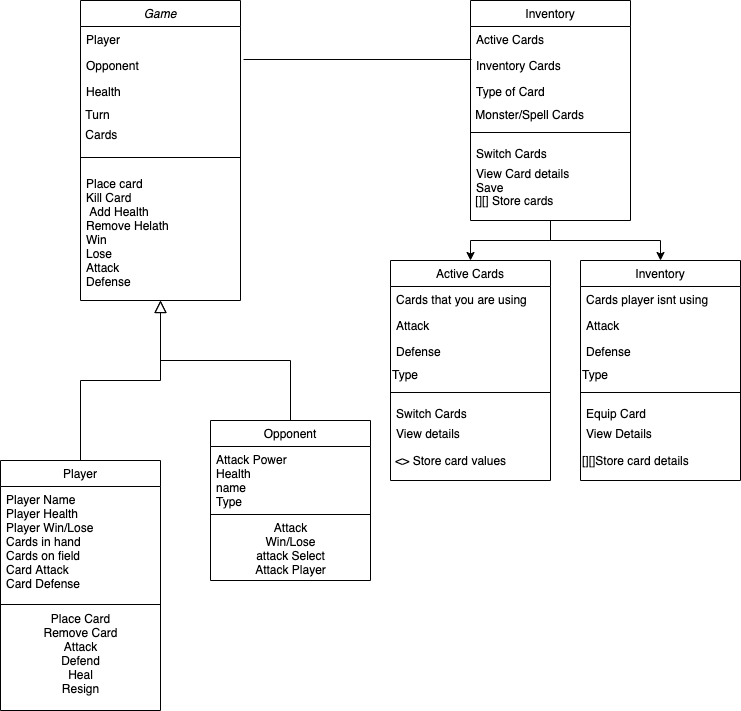

The diagram above was exported from draw.io. Its source (the exported page's mxGraphModel, read from the mxfile embedded in the PNG):
<mxGraphModel dx="441" dy="483" grid="1" gridSize="10" guides="1" tooltips="1" connect="1" arrows="1" fold="1" page="1" pageScale="1" pageWidth="827" pageHeight="1169" math="0" shadow="0">
  <root>
    <mxCell id="WIyWlLk6GJQsqaUBKTNV-0" />
    <mxCell id="WIyWlLk6GJQsqaUBKTNV-1" parent="WIyWlLk6GJQsqaUBKTNV-0" />
    <mxCell id="zkfFHV4jXpPFQw0GAbJ--0" value="Game" style="swimlane;fontStyle=2;align=center;verticalAlign=top;childLayout=stackLayout;horizontal=1;startSize=26;horizontalStack=0;resizeParent=1;resizeLast=0;collapsible=1;marginBottom=0;rounded=0;shadow=0;strokeWidth=1;" parent="WIyWlLk6GJQsqaUBKTNV-1" vertex="1">
      <mxGeometry x="150" y="60" width="160" height="300" as="geometry">
        <mxRectangle x="230" y="140" width="160" height="26" as="alternateBounds" />
      </mxGeometry>
    </mxCell>
    <mxCell id="zkfFHV4jXpPFQw0GAbJ--1" value="Player" style="text;align=left;verticalAlign=top;spacingLeft=4;spacingRight=4;overflow=hidden;rotatable=0;points=[[0,0.5],[1,0.5]];portConstraint=eastwest;" parent="zkfFHV4jXpPFQw0GAbJ--0" vertex="1">
      <mxGeometry y="26" width="160" height="26" as="geometry" />
    </mxCell>
    <mxCell id="zkfFHV4jXpPFQw0GAbJ--2" value="Opponent" style="text;align=left;verticalAlign=top;spacingLeft=4;spacingRight=4;overflow=hidden;rotatable=0;points=[[0,0.5],[1,0.5]];portConstraint=eastwest;rounded=0;shadow=0;html=0;" parent="zkfFHV4jXpPFQw0GAbJ--0" vertex="1">
      <mxGeometry y="52" width="160" height="26" as="geometry" />
    </mxCell>
    <mxCell id="zkfFHV4jXpPFQw0GAbJ--3" value="Health" style="text;align=left;verticalAlign=top;spacingLeft=4;spacingRight=4;overflow=hidden;rotatable=0;points=[[0,0.5],[1,0.5]];portConstraint=eastwest;rounded=0;shadow=0;html=0;" parent="zkfFHV4jXpPFQw0GAbJ--0" vertex="1">
      <mxGeometry y="78" width="160" height="26" as="geometry" />
    </mxCell>
    <mxCell id="nlNkPiYQwenUFtcPhILP-43" value="&amp;nbsp;Turn" style="text;html=1;align=left;verticalAlign=middle;resizable=0;points=[];autosize=1;" parent="zkfFHV4jXpPFQw0GAbJ--0" vertex="1">
      <mxGeometry y="104" width="160" height="20" as="geometry" />
    </mxCell>
    <mxCell id="nlNkPiYQwenUFtcPhILP-44" value="&amp;nbsp;Cards" style="text;html=1;align=left;verticalAlign=middle;resizable=0;points=[];autosize=1;" parent="zkfFHV4jXpPFQw0GAbJ--0" vertex="1">
      <mxGeometry y="124" width="160" height="20" as="geometry" />
    </mxCell>
    <mxCell id="zkfFHV4jXpPFQw0GAbJ--4" value="" style="line;html=1;strokeWidth=1;align=left;verticalAlign=middle;spacingTop=-1;spacingLeft=3;spacingRight=3;rotatable=0;labelPosition=right;points=[];portConstraint=eastwest;" parent="zkfFHV4jXpPFQw0GAbJ--0" vertex="1">
      <mxGeometry y="144" width="160" height="26" as="geometry" />
    </mxCell>
    <mxCell id="zkfFHV4jXpPFQw0GAbJ--5" value="Place card&#10;Kill Card&#10; Add Health&#10;Remove Helath&#10;Win&#10;Lose&#10;Attack&#10;Defense " style="text;align=left;verticalAlign=top;spacingLeft=4;spacingRight=4;overflow=hidden;rotatable=0;points=[[0,0.5],[1,0.5]];portConstraint=eastwest;" parent="zkfFHV4jXpPFQw0GAbJ--0" vertex="1">
      <mxGeometry y="170" width="160" height="130" as="geometry" />
    </mxCell>
    <mxCell id="zkfFHV4jXpPFQw0GAbJ--6" value="Player" style="swimlane;fontStyle=0;align=center;verticalAlign=top;childLayout=stackLayout;horizontal=1;startSize=26;horizontalStack=0;resizeParent=1;resizeLast=0;collapsible=1;marginBottom=0;rounded=0;shadow=0;strokeWidth=1;" parent="WIyWlLk6GJQsqaUBKTNV-1" vertex="1">
      <mxGeometry x="70" y="520" width="160" height="250" as="geometry">
        <mxRectangle x="130" y="380" width="160" height="26" as="alternateBounds" />
      </mxGeometry>
    </mxCell>
    <mxCell id="zkfFHV4jXpPFQw0GAbJ--7" value="Player Name&#10;Player Health&#10;Player Win/Lose&#10;Cards in hand&#10;Cards on field&#10;Card Attack&#10;Card Defense&#10;" style="text;align=left;verticalAlign=top;spacingLeft=4;spacingRight=4;overflow=hidden;rotatable=0;points=[[0,0.5],[1,0.5]];portConstraint=eastwest;" parent="zkfFHV4jXpPFQw0GAbJ--6" vertex="1">
      <mxGeometry y="26" width="160" height="114" as="geometry" />
    </mxCell>
    <mxCell id="zkfFHV4jXpPFQw0GAbJ--9" value="" style="line;html=1;strokeWidth=1;align=left;verticalAlign=middle;spacingTop=-1;spacingLeft=3;spacingRight=3;rotatable=0;labelPosition=right;points=[];portConstraint=eastwest;" parent="zkfFHV4jXpPFQw0GAbJ--6" vertex="1">
      <mxGeometry y="140" width="160" height="8" as="geometry" />
    </mxCell>
    <mxCell id="nlNkPiYQwenUFtcPhILP-45" value="Place Card&lt;br&gt;Remove Card&lt;br&gt;Attack&lt;br&gt;Defend&lt;br&gt;Heal&lt;br&gt;Resign" style="text;html=1;align=center;verticalAlign=middle;resizable=0;points=[];autosize=1;" parent="zkfFHV4jXpPFQw0GAbJ--6" vertex="1">
      <mxGeometry y="148" width="160" height="90" as="geometry" />
    </mxCell>
    <mxCell id="zkfFHV4jXpPFQw0GAbJ--12" value="" style="endArrow=block;endSize=10;endFill=0;shadow=0;strokeWidth=1;rounded=0;edgeStyle=elbowEdgeStyle;elbow=vertical;" parent="WIyWlLk6GJQsqaUBKTNV-1" source="zkfFHV4jXpPFQw0GAbJ--6" target="zkfFHV4jXpPFQw0GAbJ--0" edge="1">
      <mxGeometry width="160" relative="1" as="geometry">
        <mxPoint x="200" y="203" as="sourcePoint" />
        <mxPoint x="200" y="203" as="targetPoint" />
      </mxGeometry>
    </mxCell>
    <mxCell id="zkfFHV4jXpPFQw0GAbJ--13" value="Opponent" style="swimlane;fontStyle=0;align=center;verticalAlign=top;childLayout=stackLayout;horizontal=1;startSize=26;horizontalStack=0;resizeParent=1;resizeLast=0;collapsible=1;marginBottom=0;rounded=0;shadow=0;strokeWidth=1;" parent="WIyWlLk6GJQsqaUBKTNV-1" vertex="1">
      <mxGeometry x="280" y="480" width="160" height="160" as="geometry">
        <mxRectangle x="340" y="380" width="170" height="26" as="alternateBounds" />
      </mxGeometry>
    </mxCell>
    <mxCell id="zkfFHV4jXpPFQw0GAbJ--14" value="Attack Power&#10;Health&#10;name&#10;Type" style="text;align=left;verticalAlign=top;spacingLeft=4;spacingRight=4;overflow=hidden;rotatable=0;points=[[0,0.5],[1,0.5]];portConstraint=eastwest;" parent="zkfFHV4jXpPFQw0GAbJ--13" vertex="1">
      <mxGeometry y="26" width="160" height="64" as="geometry" />
    </mxCell>
    <mxCell id="zkfFHV4jXpPFQw0GAbJ--15" value="" style="line;html=1;strokeWidth=1;align=left;verticalAlign=middle;spacingTop=-1;spacingLeft=3;spacingRight=3;rotatable=0;labelPosition=right;points=[];portConstraint=eastwest;" parent="zkfFHV4jXpPFQw0GAbJ--13" vertex="1">
      <mxGeometry y="90" width="160" height="8" as="geometry" />
    </mxCell>
    <mxCell id="nlNkPiYQwenUFtcPhILP-46" value="Attack&lt;br&gt;Win/Lose&lt;br&gt;attack Select&lt;br&gt;Attack Player" style="text;html=1;align=center;verticalAlign=middle;resizable=0;points=[];autosize=1;" parent="zkfFHV4jXpPFQw0GAbJ--13" vertex="1">
      <mxGeometry y="98" width="160" height="60" as="geometry" />
    </mxCell>
    <mxCell id="zkfFHV4jXpPFQw0GAbJ--16" value="" style="endArrow=block;endSize=10;endFill=0;shadow=0;strokeWidth=1;rounded=0;edgeStyle=elbowEdgeStyle;elbow=vertical;" parent="WIyWlLk6GJQsqaUBKTNV-1" source="zkfFHV4jXpPFQw0GAbJ--13" target="zkfFHV4jXpPFQw0GAbJ--0" edge="1">
      <mxGeometry width="160" relative="1" as="geometry">
        <mxPoint x="210" y="373" as="sourcePoint" />
        <mxPoint x="310" y="271" as="targetPoint" />
      </mxGeometry>
    </mxCell>
    <mxCell id="nlNkPiYQwenUFtcPhILP-12" value="" style="edgeStyle=orthogonalEdgeStyle;rounded=0;orthogonalLoop=1;jettySize=auto;html=1;" parent="WIyWlLk6GJQsqaUBKTNV-1" source="zkfFHV4jXpPFQw0GAbJ--17" target="nlNkPiYQwenUFtcPhILP-3" edge="1">
      <mxGeometry relative="1" as="geometry" />
    </mxCell>
    <mxCell id="nlNkPiYQwenUFtcPhILP-42" value="" style="edgeStyle=orthogonalEdgeStyle;rounded=0;orthogonalLoop=1;jettySize=auto;html=1;" parent="WIyWlLk6GJQsqaUBKTNV-1" source="zkfFHV4jXpPFQw0GAbJ--17" target="nlNkPiYQwenUFtcPhILP-33" edge="1">
      <mxGeometry relative="1" as="geometry" />
    </mxCell>
    <mxCell id="zkfFHV4jXpPFQw0GAbJ--17" value="Inventory" style="swimlane;fontStyle=0;align=center;verticalAlign=top;childLayout=stackLayout;horizontal=1;startSize=26;horizontalStack=0;resizeParent=1;resizeLast=0;collapsible=1;marginBottom=0;rounded=0;shadow=0;strokeWidth=1;" parent="WIyWlLk6GJQsqaUBKTNV-1" vertex="1">
      <mxGeometry x="540" y="60" width="160" height="220" as="geometry">
        <mxRectangle x="550" y="140" width="160" height="26" as="alternateBounds" />
      </mxGeometry>
    </mxCell>
    <mxCell id="zkfFHV4jXpPFQw0GAbJ--19" value="Active Cards" style="text;align=left;verticalAlign=top;spacingLeft=4;spacingRight=4;overflow=hidden;rotatable=0;points=[[0,0.5],[1,0.5]];portConstraint=eastwest;rounded=0;shadow=0;html=0;" parent="zkfFHV4jXpPFQw0GAbJ--17" vertex="1">
      <mxGeometry y="26" width="160" height="26" as="geometry" />
    </mxCell>
    <mxCell id="zkfFHV4jXpPFQw0GAbJ--20" value="Inventory Cards" style="text;align=left;verticalAlign=top;spacingLeft=4;spacingRight=4;overflow=hidden;rotatable=0;points=[[0,0.5],[1,0.5]];portConstraint=eastwest;rounded=0;shadow=0;html=0;" parent="zkfFHV4jXpPFQw0GAbJ--17" vertex="1">
      <mxGeometry y="52" width="160" height="26" as="geometry" />
    </mxCell>
    <mxCell id="zkfFHV4jXpPFQw0GAbJ--22" value="Type of Card&#10;" style="text;align=left;verticalAlign=top;spacingLeft=4;spacingRight=4;overflow=hidden;rotatable=0;points=[[0,0.5],[1,0.5]];portConstraint=eastwest;rounded=0;shadow=0;html=0;" parent="zkfFHV4jXpPFQw0GAbJ--17" vertex="1">
      <mxGeometry y="78" width="160" height="26" as="geometry" />
    </mxCell>
    <mxCell id="nlNkPiYQwenUFtcPhILP-0" value="&amp;nbsp;Monster/Spell Cards" style="text;html=1;align=left;verticalAlign=middle;resizable=0;points=[];autosize=1;" parent="zkfFHV4jXpPFQw0GAbJ--17" vertex="1">
      <mxGeometry y="104" width="160" height="20" as="geometry" />
    </mxCell>
    <mxCell id="zkfFHV4jXpPFQw0GAbJ--23" value="" style="line;html=1;strokeWidth=1;align=left;verticalAlign=middle;spacingTop=-1;spacingLeft=3;spacingRight=3;rotatable=0;labelPosition=right;points=[];portConstraint=eastwest;" parent="zkfFHV4jXpPFQw0GAbJ--17" vertex="1">
      <mxGeometry y="124" width="160" height="16" as="geometry" />
    </mxCell>
    <mxCell id="zkfFHV4jXpPFQw0GAbJ--24" value="Switch Cards" style="text;align=left;verticalAlign=top;spacingLeft=4;spacingRight=4;overflow=hidden;rotatable=0;points=[[0,0.5],[1,0.5]];portConstraint=eastwest;" parent="zkfFHV4jXpPFQw0GAbJ--17" vertex="1">
      <mxGeometry y="140" width="160" height="20" as="geometry" />
    </mxCell>
    <mxCell id="zkfFHV4jXpPFQw0GAbJ--25" value="View Card details&#10;Save" style="text;align=left;verticalAlign=top;spacingLeft=4;spacingRight=4;overflow=hidden;rotatable=0;points=[[0,0.5],[1,0.5]];portConstraint=eastwest;" parent="zkfFHV4jXpPFQw0GAbJ--17" vertex="1">
      <mxGeometry y="160" width="160" height="30" as="geometry" />
    </mxCell>
    <mxCell id="nlNkPiYQwenUFtcPhILP-2" value="&amp;nbsp;[][] Store cards" style="text;html=1;align=left;verticalAlign=middle;resizable=0;points=[];autosize=1;" parent="zkfFHV4jXpPFQw0GAbJ--17" vertex="1">
      <mxGeometry y="190" width="160" height="20" as="geometry" />
    </mxCell>
    <mxCell id="nlNkPiYQwenUFtcPhILP-3" value="Active Cards" style="swimlane;fontStyle=0;align=center;verticalAlign=top;childLayout=stackLayout;horizontal=1;startSize=26;horizontalStack=0;resizeParent=1;resizeLast=0;collapsible=1;marginBottom=0;rounded=0;shadow=0;strokeWidth=1;" parent="WIyWlLk6GJQsqaUBKTNV-1" vertex="1">
      <mxGeometry x="460" y="320" width="160" height="220" as="geometry">
        <mxRectangle x="550" y="140" width="160" height="26" as="alternateBounds" />
      </mxGeometry>
    </mxCell>
    <mxCell id="nlNkPiYQwenUFtcPhILP-4" value="Cards that you are using" style="text;align=left;verticalAlign=top;spacingLeft=4;spacingRight=4;overflow=hidden;rotatable=0;points=[[0,0.5],[1,0.5]];portConstraint=eastwest;rounded=0;shadow=0;html=0;" parent="nlNkPiYQwenUFtcPhILP-3" vertex="1">
      <mxGeometry y="26" width="160" height="26" as="geometry" />
    </mxCell>
    <mxCell id="nlNkPiYQwenUFtcPhILP-5" value="Attack" style="text;align=left;verticalAlign=top;spacingLeft=4;spacingRight=4;overflow=hidden;rotatable=0;points=[[0,0.5],[1,0.5]];portConstraint=eastwest;rounded=0;shadow=0;html=0;" parent="nlNkPiYQwenUFtcPhILP-3" vertex="1">
      <mxGeometry y="52" width="160" height="26" as="geometry" />
    </mxCell>
    <mxCell id="nlNkPiYQwenUFtcPhILP-6" value="Defense" style="text;align=left;verticalAlign=top;spacingLeft=4;spacingRight=4;overflow=hidden;rotatable=0;points=[[0,0.5],[1,0.5]];portConstraint=eastwest;rounded=0;shadow=0;html=0;" parent="nlNkPiYQwenUFtcPhILP-3" vertex="1">
      <mxGeometry y="78" width="160" height="26" as="geometry" />
    </mxCell>
    <mxCell id="nlNkPiYQwenUFtcPhILP-7" value="Type" style="text;html=1;align=left;verticalAlign=middle;resizable=0;points=[];autosize=1;" parent="nlNkPiYQwenUFtcPhILP-3" vertex="1">
      <mxGeometry y="104" width="160" height="20" as="geometry" />
    </mxCell>
    <mxCell id="nlNkPiYQwenUFtcPhILP-8" value="" style="line;html=1;strokeWidth=1;align=left;verticalAlign=middle;spacingTop=-1;spacingLeft=3;spacingRight=3;rotatable=0;labelPosition=right;points=[];portConstraint=eastwest;" parent="nlNkPiYQwenUFtcPhILP-3" vertex="1">
      <mxGeometry y="124" width="160" height="16" as="geometry" />
    </mxCell>
    <mxCell id="nlNkPiYQwenUFtcPhILP-9" value="Switch Cards" style="text;align=left;verticalAlign=top;spacingLeft=4;spacingRight=4;overflow=hidden;rotatable=0;points=[[0,0.5],[1,0.5]];portConstraint=eastwest;" parent="nlNkPiYQwenUFtcPhILP-3" vertex="1">
      <mxGeometry y="140" width="160" height="20" as="geometry" />
    </mxCell>
    <mxCell id="nlNkPiYQwenUFtcPhILP-10" value="View details" style="text;align=left;verticalAlign=top;spacingLeft=4;spacingRight=4;overflow=hidden;rotatable=0;points=[[0,0.5],[1,0.5]];portConstraint=eastwest;" parent="nlNkPiYQwenUFtcPhILP-3" vertex="1">
      <mxGeometry y="160" width="160" height="30" as="geometry" />
    </mxCell>
    <mxCell id="nlNkPiYQwenUFtcPhILP-11" value="&amp;nbsp;&amp;lt;&amp;gt; Store card values" style="text;html=1;align=left;verticalAlign=middle;resizable=0;points=[];autosize=1;" parent="nlNkPiYQwenUFtcPhILP-3" vertex="1">
      <mxGeometry y="190" width="160" height="20" as="geometry" />
    </mxCell>
    <mxCell id="nlNkPiYQwenUFtcPhILP-33" value="Inventory" style="swimlane;fontStyle=0;align=center;verticalAlign=top;childLayout=stackLayout;horizontal=1;startSize=26;horizontalStack=0;resizeParent=1;resizeLast=0;collapsible=1;marginBottom=0;rounded=0;shadow=0;strokeWidth=1;" parent="WIyWlLk6GJQsqaUBKTNV-1" vertex="1">
      <mxGeometry x="650" y="320" width="160" height="220" as="geometry">
        <mxRectangle x="550" y="140" width="160" height="26" as="alternateBounds" />
      </mxGeometry>
    </mxCell>
    <mxCell id="nlNkPiYQwenUFtcPhILP-34" value="Cards player isnt using" style="text;align=left;verticalAlign=top;spacingLeft=4;spacingRight=4;overflow=hidden;rotatable=0;points=[[0,0.5],[1,0.5]];portConstraint=eastwest;rounded=0;shadow=0;html=0;" parent="nlNkPiYQwenUFtcPhILP-33" vertex="1">
      <mxGeometry y="26" width="160" height="26" as="geometry" />
    </mxCell>
    <mxCell id="nlNkPiYQwenUFtcPhILP-35" value="Attack" style="text;align=left;verticalAlign=top;spacingLeft=4;spacingRight=4;overflow=hidden;rotatable=0;points=[[0,0.5],[1,0.5]];portConstraint=eastwest;rounded=0;shadow=0;html=0;" parent="nlNkPiYQwenUFtcPhILP-33" vertex="1">
      <mxGeometry y="52" width="160" height="26" as="geometry" />
    </mxCell>
    <mxCell id="nlNkPiYQwenUFtcPhILP-36" value="Defense" style="text;align=left;verticalAlign=top;spacingLeft=4;spacingRight=4;overflow=hidden;rotatable=0;points=[[0,0.5],[1,0.5]];portConstraint=eastwest;rounded=0;shadow=0;html=0;" parent="nlNkPiYQwenUFtcPhILP-33" vertex="1">
      <mxGeometry y="78" width="160" height="26" as="geometry" />
    </mxCell>
    <mxCell id="nlNkPiYQwenUFtcPhILP-37" value="Type" style="text;html=1;align=left;verticalAlign=middle;resizable=0;points=[];autosize=1;" parent="nlNkPiYQwenUFtcPhILP-33" vertex="1">
      <mxGeometry y="104" width="160" height="20" as="geometry" />
    </mxCell>
    <mxCell id="nlNkPiYQwenUFtcPhILP-38" value="" style="line;html=1;strokeWidth=1;align=left;verticalAlign=middle;spacingTop=-1;spacingLeft=3;spacingRight=3;rotatable=0;labelPosition=right;points=[];portConstraint=eastwest;" parent="nlNkPiYQwenUFtcPhILP-33" vertex="1">
      <mxGeometry y="124" width="160" height="16" as="geometry" />
    </mxCell>
    <mxCell id="nlNkPiYQwenUFtcPhILP-39" value="Equip Card" style="text;align=left;verticalAlign=top;spacingLeft=4;spacingRight=4;overflow=hidden;rotatable=0;points=[[0,0.5],[1,0.5]];portConstraint=eastwest;" parent="nlNkPiYQwenUFtcPhILP-33" vertex="1">
      <mxGeometry y="140" width="160" height="20" as="geometry" />
    </mxCell>
    <mxCell id="nlNkPiYQwenUFtcPhILP-40" value="View Details" style="text;align=left;verticalAlign=top;spacingLeft=4;spacingRight=4;overflow=hidden;rotatable=0;points=[[0,0.5],[1,0.5]];portConstraint=eastwest;" parent="nlNkPiYQwenUFtcPhILP-33" vertex="1">
      <mxGeometry y="160" width="160" height="30" as="geometry" />
    </mxCell>
    <mxCell id="nlNkPiYQwenUFtcPhILP-41" value="[][]Store card details" style="text;html=1;align=left;verticalAlign=middle;resizable=0;points=[];autosize=1;" parent="nlNkPiYQwenUFtcPhILP-33" vertex="1">
      <mxGeometry y="190" width="160" height="20" as="geometry" />
    </mxCell>
    <mxCell id="nlNkPiYQwenUFtcPhILP-47" value="" style="endArrow=none;html=1;exitX=1.019;exitY=0.269;exitDx=0;exitDy=0;exitPerimeter=0;entryX=0.006;entryY=0.269;entryDx=0;entryDy=0;entryPerimeter=0;" parent="WIyWlLk6GJQsqaUBKTNV-1" source="zkfFHV4jXpPFQw0GAbJ--2" target="zkfFHV4jXpPFQw0GAbJ--20" edge="1">
      <mxGeometry width="50" height="50" relative="1" as="geometry">
        <mxPoint x="380" y="160" as="sourcePoint" />
        <mxPoint x="430" y="110" as="targetPoint" />
      </mxGeometry>
    </mxCell>
  </root>
</mxGraphModel>